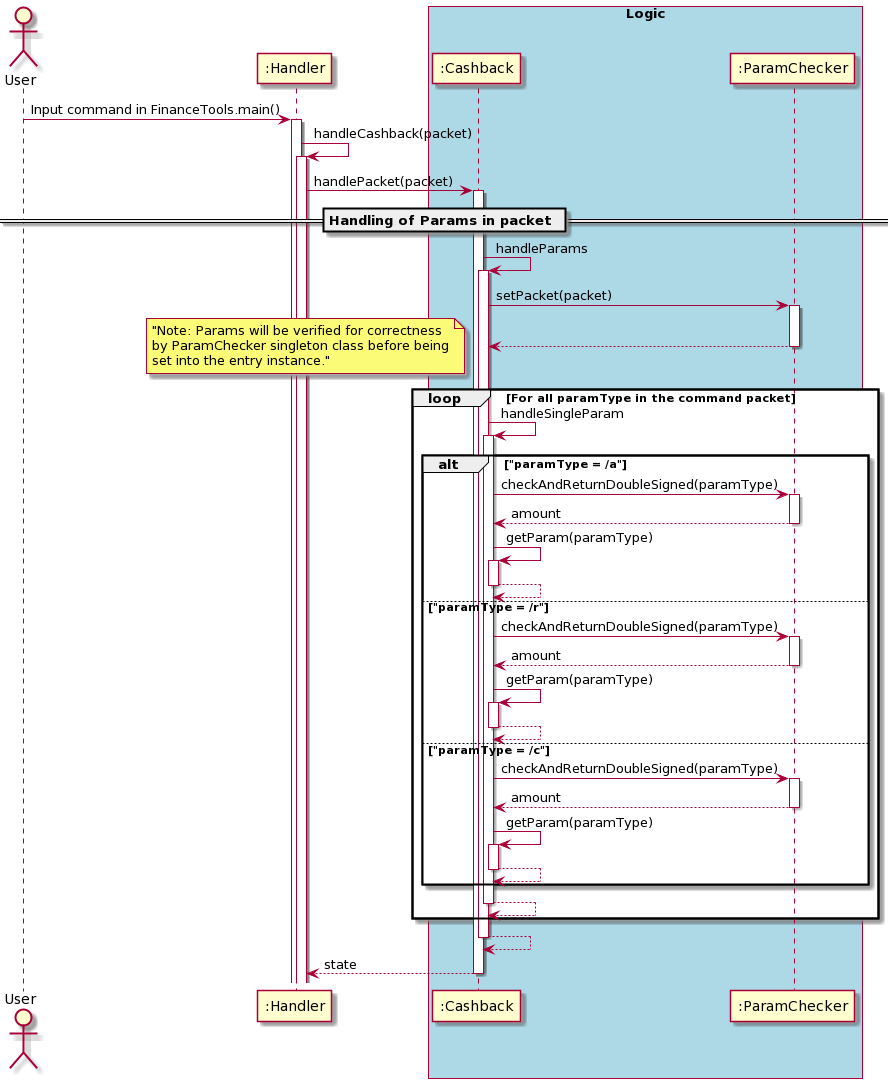

The diagram above was rendered by PlantUML. Its source (embedded in the PNG):
@startuml
autoactivate on
actor User

"User" -> ":Handler": Input command in FinanceTools.main()
":Handler" ->":Handler": handleCashback(packet)

   ":Handler"-> ":Cashback" : handlePacket(packet)

        == Handling of Params in packet ==
        ":Cashback" -> ":Cashback" : handleParams
            ":Cashback" -> ":ParamChecker" : setPacket(packet)
            return
            loop For all paramType in the command packet
                note left: "Note: Params will be verified for correctness\nby ParamChecker singleton class before being\nset into the entry instance."
                ":Cashback" -> ":Cashback" : handleSingleParam
                    alt "paramType = /a"
                        ":Cashback" ->":ParamChecker": checkAndReturnDoubleSigned(paramType)
                        return amount
                        ":Cashback" -> ":Cashback" : getParam(paramType)
                        return
                    else "paramType = /r"
                        ":Cashback" ->":ParamChecker": checkAndReturnDoubleSigned(paramType)
                        return amount
                        ":Cashback" -> ":Cashback" : getParam(paramType)
                        return
                    else "paramType = /c"
                        ":Cashback" ->":ParamChecker": checkAndReturnDoubleSigned(paramType)
                        return amount
                        ":Cashback" -> ":Cashback" : getParam(paramType)
                        return
                    end
                return
            end
        return

return state


box "Logic" #LightBlue
participant ":Cashback"
participant ":ParamChecker"
endBox
@enduml